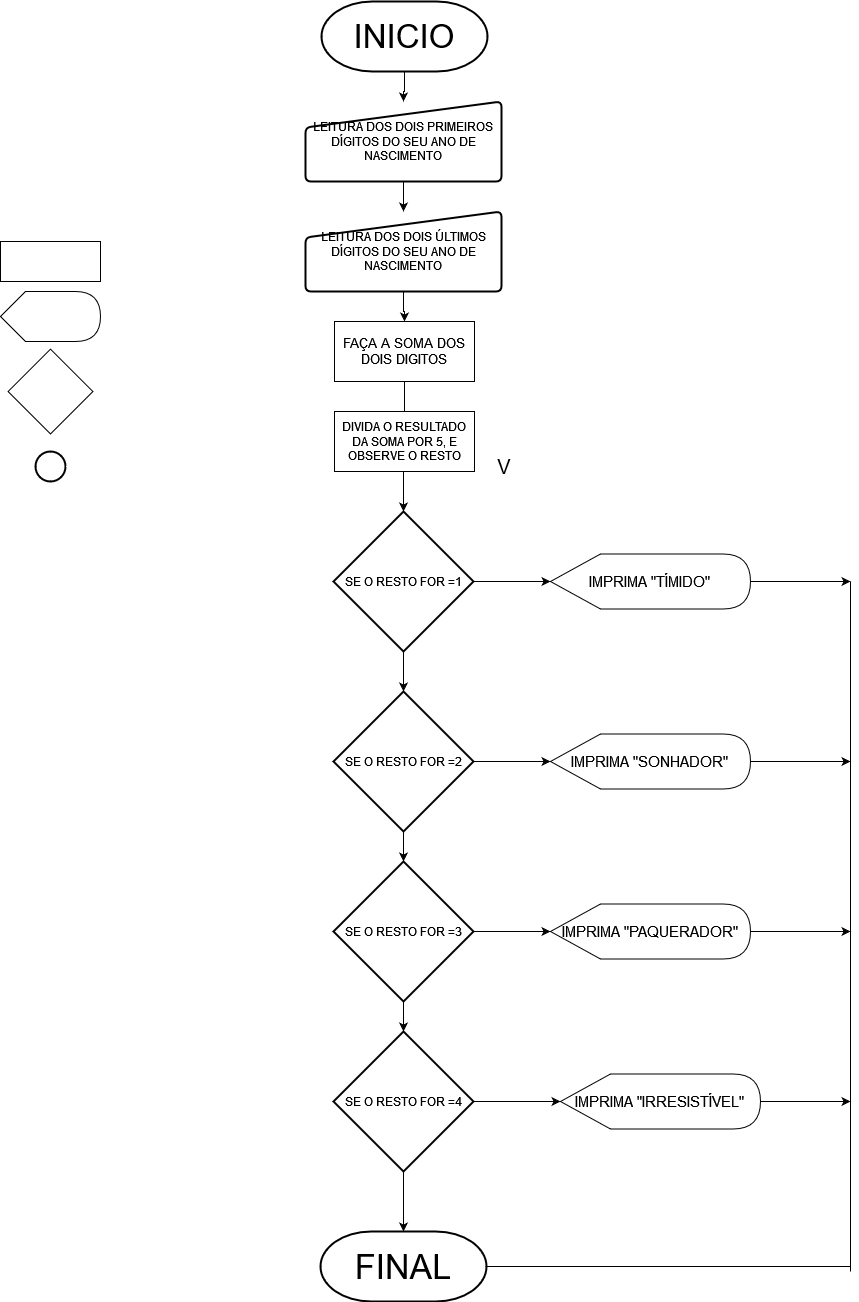

The diagram above was exported from draw.io. Its source (the exported page's mxGraphModel, read from the mxfile embedded in the PNG):
<mxGraphModel dx="1257" dy="1840" grid="1" gridSize="10" guides="1" tooltips="1" connect="1" arrows="1" fold="1" page="1" pageScale="1" pageWidth="827" pageHeight="1169" math="0" shadow="0">
  <root>
    <mxCell id="0" />
    <mxCell id="1" parent="0" />
    <mxCell id="5E8GB8jXM1JeTMZqvAck-1" value="" style="edgeStyle=orthogonalEdgeStyle;rounded=0;orthogonalLoop=1;jettySize=auto;html=1;" parent="1" source="LfHIWNl2GFfDoNDXiNUx-2" target="5E8GB8jXM1JeTMZqvAck-12" edge="1">
      <mxGeometry relative="1" as="geometry" />
    </mxCell>
    <mxCell id="LfHIWNl2GFfDoNDXiNUx-7" value="" style="edgeStyle=orthogonalEdgeStyle;rounded=0;orthogonalLoop=1;jettySize=auto;html=1;" edge="1" parent="1" source="5E8GB8jXM1JeTMZqvAck-2" target="LfHIWNl2GFfDoNDXiNUx-1">
      <mxGeometry relative="1" as="geometry" />
    </mxCell>
    <mxCell id="5E8GB8jXM1JeTMZqvAck-2" value="LEITURA DOS DOIS PRIMEIROS DÍGITOS DO SEU ANO DE NASCIMENTO" style="html=1;strokeWidth=2;shape=manualInput;whiteSpace=wrap;rounded=1;size=26;arcSize=11;" parent="1" vertex="1">
      <mxGeometry x="315" y="-50" width="196" height="80" as="geometry" />
    </mxCell>
    <mxCell id="5E8GB8jXM1JeTMZqvAck-3" value="&lt;div&gt;&lt;br&gt;&lt;/div&gt;&lt;div&gt;&lt;br&gt;&lt;/div&gt;&lt;div&gt;&lt;br&gt;&lt;/div&gt;&lt;div&gt;&lt;br&gt;&lt;/div&gt;&lt;div&gt;&lt;br&gt;&lt;/div&gt;&lt;div&gt;&lt;br&gt;&lt;/div&gt;&lt;div&gt;&lt;br&gt;&lt;/div&gt;&lt;div&gt;&lt;br&gt;&lt;/div&gt;&lt;div&gt;&lt;br&gt;&lt;/div&gt;&lt;div&gt;&lt;br&gt;&lt;/div&gt;&lt;div&gt;&lt;br&gt;&lt;/div&gt;&lt;div&gt;&lt;br&gt;&lt;/div&gt;&lt;div&gt;&lt;br&gt;&lt;/div&gt;&lt;div&gt;&lt;br&gt;&lt;/div&gt;&lt;div&gt;&lt;br&gt;&lt;/div&gt;&lt;div&gt;&lt;br&gt;&lt;/div&gt;&lt;div&gt;&lt;br&gt;&lt;/div&gt;&lt;div&gt;&lt;br&gt;&lt;/div&gt;&lt;div&gt;&lt;br&gt;&lt;/div&gt;&lt;div&gt;&lt;br&gt;&lt;/div&gt;&lt;div&gt;&lt;br&gt;&lt;/div&gt;&lt;div&gt;&lt;br&gt;&lt;/div&gt;&lt;div&gt;&lt;br&gt;&lt;/div&gt;&lt;div&gt;&lt;br&gt;&lt;/div&gt;&lt;div&gt;&lt;br&gt;&lt;/div&gt;&lt;div&gt;&lt;br&gt;&lt;/div&gt;" style="shape=display;whiteSpace=wrap;html=1;" parent="1" vertex="1">
      <mxGeometry x="10" y="140" width="100" height="50" as="geometry" />
    </mxCell>
    <mxCell id="5E8GB8jXM1JeTMZqvAck-4" value="" style="rounded=0;whiteSpace=wrap;html=1;" parent="1" vertex="1">
      <mxGeometry x="10" y="90" width="100" height="40" as="geometry" />
    </mxCell>
    <mxCell id="5E8GB8jXM1JeTMZqvAck-5" value="" style="whiteSpace=wrap;html=1;aspect=fixed;rotation=45;" parent="1" vertex="1">
      <mxGeometry x="30" y="210" width="60" height="60" as="geometry" />
    </mxCell>
    <mxCell id="5E8GB8jXM1JeTMZqvAck-6" value="" style="edgeStyle=orthogonalEdgeStyle;rounded=0;orthogonalLoop=1;jettySize=auto;html=1;" parent="1" source="5E8GB8jXM1JeTMZqvAck-7" target="5E8GB8jXM1JeTMZqvAck-2" edge="1">
      <mxGeometry relative="1" as="geometry" />
    </mxCell>
    <mxCell id="5E8GB8jXM1JeTMZqvAck-7" value="&lt;font style=&quot;font-size: 33px;&quot;&gt;INICIO&lt;/font&gt;" style="strokeWidth=2;html=1;shape=mxgraph.flowchart.terminator;whiteSpace=wrap;" parent="1" vertex="1">
      <mxGeometry x="331" y="-150" width="166" height="70" as="geometry" />
    </mxCell>
    <mxCell id="5E8GB8jXM1JeTMZqvAck-8" value="&lt;font style=&quot;font-size: 34px;&quot;&gt;FINAL&lt;/font&gt;" style="strokeWidth=2;html=1;shape=mxgraph.flowchart.terminator;whiteSpace=wrap;" parent="1" vertex="1">
      <mxGeometry x="330" y="1080" width="166" height="70" as="geometry" />
    </mxCell>
    <mxCell id="5E8GB8jXM1JeTMZqvAck-9" value="" style="strokeWidth=2;html=1;shape=mxgraph.flowchart.start_2;whiteSpace=wrap;" parent="1" vertex="1">
      <mxGeometry x="45" y="300" width="30" height="30" as="geometry" />
    </mxCell>
    <mxCell id="LfHIWNl2GFfDoNDXiNUx-12" value="" style="edgeStyle=orthogonalEdgeStyle;rounded=0;orthogonalLoop=1;jettySize=auto;html=1;" edge="1" parent="1" source="5E8GB8jXM1JeTMZqvAck-12" target="LfHIWNl2GFfDoNDXiNUx-9">
      <mxGeometry relative="1" as="geometry" />
    </mxCell>
    <mxCell id="LfHIWNl2GFfDoNDXiNUx-15" value="" style="edgeStyle=orthogonalEdgeStyle;rounded=0;orthogonalLoop=1;jettySize=auto;html=1;" edge="1" parent="1" source="5E8GB8jXM1JeTMZqvAck-12" target="5E8GB8jXM1JeTMZqvAck-14">
      <mxGeometry relative="1" as="geometry" />
    </mxCell>
    <mxCell id="5E8GB8jXM1JeTMZqvAck-12" value="SE O RESTO FOR =1" style="strokeWidth=2;html=1;shape=mxgraph.flowchart.decision;whiteSpace=wrap;" parent="1" vertex="1">
      <mxGeometry x="343" y="360" width="140" height="140" as="geometry" />
    </mxCell>
    <mxCell id="LfHIWNl2GFfDoNDXiNUx-29" style="edgeStyle=orthogonalEdgeStyle;rounded=0;orthogonalLoop=1;jettySize=auto;html=1;" edge="1" parent="1" source="5E8GB8jXM1JeTMZqvAck-14">
      <mxGeometry relative="1" as="geometry">
        <mxPoint x="860" y="430" as="targetPoint" />
      </mxGeometry>
    </mxCell>
    <mxCell id="5E8GB8jXM1JeTMZqvAck-14" value="&lt;font style=&quot;font-size: 15px;&quot;&gt;IMPRIMA &quot;TÍMIDO&quot;&lt;br&gt;&lt;/font&gt;" style="shape=display;whiteSpace=wrap;html=1;" parent="1" vertex="1">
      <mxGeometry x="560" y="402.5" width="200" height="55" as="geometry" />
    </mxCell>
    <mxCell id="5E8GB8jXM1JeTMZqvAck-25" value="&lt;font style=&quot;font-size: 20px;&quot;&gt;V&lt;/font&gt;" style="text;html=1;align=center;verticalAlign=middle;whiteSpace=wrap;rounded=0;" parent="1" vertex="1">
      <mxGeometry x="484" y="300" width="60" height="30" as="geometry" />
    </mxCell>
    <mxCell id="LfHIWNl2GFfDoNDXiNUx-5" value="" style="edgeStyle=orthogonalEdgeStyle;rounded=0;orthogonalLoop=1;jettySize=auto;html=1;" edge="1" parent="1" source="LfHIWNl2GFfDoNDXiNUx-1" target="LfHIWNl2GFfDoNDXiNUx-2">
      <mxGeometry relative="1" as="geometry" />
    </mxCell>
    <mxCell id="LfHIWNl2GFfDoNDXiNUx-1" value="LEITURA DOS DOIS ÚLTIMOS DÍGITOS DO SEU ANO DE NASCIMENTO" style="html=1;strokeWidth=2;shape=manualInput;whiteSpace=wrap;rounded=1;size=26;arcSize=11;" vertex="1" parent="1">
      <mxGeometry x="315" y="60" width="196" height="80" as="geometry" />
    </mxCell>
    <mxCell id="LfHIWNl2GFfDoNDXiNUx-2" value="&lt;font style=&quot;font-size: 13px;&quot;&gt;FAÇA A SOMA DOS DOIS DIGITOS&lt;br&gt;&lt;/font&gt;" style="rounded=0;whiteSpace=wrap;html=1;" vertex="1" parent="1">
      <mxGeometry x="344" y="170" width="140" height="60" as="geometry" />
    </mxCell>
    <mxCell id="LfHIWNl2GFfDoNDXiNUx-8" value="DIVIDA O RESULTADO DA SOMA POR 5, E OBSERVE O RESTO" style="rounded=0;whiteSpace=wrap;html=1;" vertex="1" parent="1">
      <mxGeometry x="344" y="260" width="140" height="60" as="geometry" />
    </mxCell>
    <mxCell id="LfHIWNl2GFfDoNDXiNUx-13" value="" style="edgeStyle=orthogonalEdgeStyle;rounded=0;orthogonalLoop=1;jettySize=auto;html=1;" edge="1" parent="1" source="LfHIWNl2GFfDoNDXiNUx-9" target="LfHIWNl2GFfDoNDXiNUx-10">
      <mxGeometry relative="1" as="geometry" />
    </mxCell>
    <mxCell id="LfHIWNl2GFfDoNDXiNUx-17" value="" style="edgeStyle=orthogonalEdgeStyle;rounded=0;orthogonalLoop=1;jettySize=auto;html=1;" edge="1" parent="1" source="LfHIWNl2GFfDoNDXiNUx-9" target="LfHIWNl2GFfDoNDXiNUx-16">
      <mxGeometry relative="1" as="geometry" />
    </mxCell>
    <mxCell id="LfHIWNl2GFfDoNDXiNUx-9" value="SE O RESTO FOR =2" style="strokeWidth=2;html=1;shape=mxgraph.flowchart.decision;whiteSpace=wrap;" vertex="1" parent="1">
      <mxGeometry x="343" y="540" width="140" height="140" as="geometry" />
    </mxCell>
    <mxCell id="LfHIWNl2GFfDoNDXiNUx-14" value="" style="edgeStyle=orthogonalEdgeStyle;rounded=0;orthogonalLoop=1;jettySize=auto;html=1;" edge="1" parent="1" source="LfHIWNl2GFfDoNDXiNUx-10" target="LfHIWNl2GFfDoNDXiNUx-11">
      <mxGeometry relative="1" as="geometry" />
    </mxCell>
    <mxCell id="LfHIWNl2GFfDoNDXiNUx-19" value="" style="edgeStyle=orthogonalEdgeStyle;rounded=0;orthogonalLoop=1;jettySize=auto;html=1;" edge="1" parent="1" source="LfHIWNl2GFfDoNDXiNUx-10" target="LfHIWNl2GFfDoNDXiNUx-18">
      <mxGeometry relative="1" as="geometry" />
    </mxCell>
    <mxCell id="LfHIWNl2GFfDoNDXiNUx-10" value="SE O RESTO FOR =3" style="strokeWidth=2;html=1;shape=mxgraph.flowchart.decision;whiteSpace=wrap;" vertex="1" parent="1">
      <mxGeometry x="343" y="710" width="140" height="140" as="geometry" />
    </mxCell>
    <mxCell id="LfHIWNl2GFfDoNDXiNUx-21" value="" style="edgeStyle=orthogonalEdgeStyle;rounded=0;orthogonalLoop=1;jettySize=auto;html=1;" edge="1" parent="1" source="LfHIWNl2GFfDoNDXiNUx-11" target="LfHIWNl2GFfDoNDXiNUx-20">
      <mxGeometry relative="1" as="geometry" />
    </mxCell>
    <mxCell id="LfHIWNl2GFfDoNDXiNUx-22" value="" style="edgeStyle=orthogonalEdgeStyle;rounded=0;orthogonalLoop=1;jettySize=auto;html=1;" edge="1" parent="1" source="LfHIWNl2GFfDoNDXiNUx-11" target="5E8GB8jXM1JeTMZqvAck-8">
      <mxGeometry relative="1" as="geometry" />
    </mxCell>
    <mxCell id="LfHIWNl2GFfDoNDXiNUx-11" value="SE O RESTO FOR =4" style="strokeWidth=2;html=1;shape=mxgraph.flowchart.decision;whiteSpace=wrap;" vertex="1" parent="1">
      <mxGeometry x="343" y="880" width="140" height="140" as="geometry" />
    </mxCell>
    <mxCell id="LfHIWNl2GFfDoNDXiNUx-28" style="edgeStyle=orthogonalEdgeStyle;rounded=0;orthogonalLoop=1;jettySize=auto;html=1;" edge="1" parent="1" source="LfHIWNl2GFfDoNDXiNUx-16">
      <mxGeometry relative="1" as="geometry">
        <mxPoint x="860" y="610" as="targetPoint" />
      </mxGeometry>
    </mxCell>
    <mxCell id="LfHIWNl2GFfDoNDXiNUx-16" value="&lt;font style=&quot;font-size: 15px;&quot;&gt;IMPRIMA &quot;SONHADOR&quot;&lt;br&gt;&lt;/font&gt;" style="shape=display;whiteSpace=wrap;html=1;" vertex="1" parent="1">
      <mxGeometry x="560" y="582.5" width="200" height="55" as="geometry" />
    </mxCell>
    <mxCell id="LfHIWNl2GFfDoNDXiNUx-27" style="edgeStyle=orthogonalEdgeStyle;rounded=0;orthogonalLoop=1;jettySize=auto;html=1;" edge="1" parent="1" source="LfHIWNl2GFfDoNDXiNUx-18">
      <mxGeometry relative="1" as="geometry">
        <mxPoint x="860" y="780" as="targetPoint" />
      </mxGeometry>
    </mxCell>
    <mxCell id="LfHIWNl2GFfDoNDXiNUx-18" value="&lt;font style=&quot;font-size: 15px;&quot;&gt;IMPRIMA &quot;PAQUERADOR&quot;&lt;br&gt;&lt;/font&gt;" style="shape=display;whiteSpace=wrap;html=1;" vertex="1" parent="1">
      <mxGeometry x="560" y="752.5" width="200" height="55" as="geometry" />
    </mxCell>
    <mxCell id="LfHIWNl2GFfDoNDXiNUx-26" style="edgeStyle=orthogonalEdgeStyle;rounded=0;orthogonalLoop=1;jettySize=auto;html=1;" edge="1" parent="1" source="LfHIWNl2GFfDoNDXiNUx-20">
      <mxGeometry relative="1" as="geometry">
        <mxPoint x="860" y="950" as="targetPoint" />
      </mxGeometry>
    </mxCell>
    <mxCell id="LfHIWNl2GFfDoNDXiNUx-20" value="&lt;font style=&quot;font-size: 15px;&quot;&gt;IMPRIMA &quot;IRRESISTÍVEL&quot;&lt;br&gt;&lt;/font&gt;" style="shape=display;whiteSpace=wrap;html=1;" vertex="1" parent="1">
      <mxGeometry x="570" y="922.5" width="200" height="55" as="geometry" />
    </mxCell>
    <mxCell id="LfHIWNl2GFfDoNDXiNUx-24" value="" style="endArrow=none;html=1;rounded=0;" edge="1" parent="1">
      <mxGeometry width="50" height="50" relative="1" as="geometry">
        <mxPoint x="860" y="1120" as="sourcePoint" />
        <mxPoint x="860" y="430" as="targetPoint" />
      </mxGeometry>
    </mxCell>
    <mxCell id="LfHIWNl2GFfDoNDXiNUx-25" value="" style="endArrow=none;html=1;rounded=0;exitX=1;exitY=0.5;exitDx=0;exitDy=0;exitPerimeter=0;" edge="1" parent="1" source="5E8GB8jXM1JeTMZqvAck-8">
      <mxGeometry width="50" height="50" relative="1" as="geometry">
        <mxPoint x="720" y="1010" as="sourcePoint" />
        <mxPoint x="860" y="1115" as="targetPoint" />
      </mxGeometry>
    </mxCell>
  </root>
</mxGraphModel>